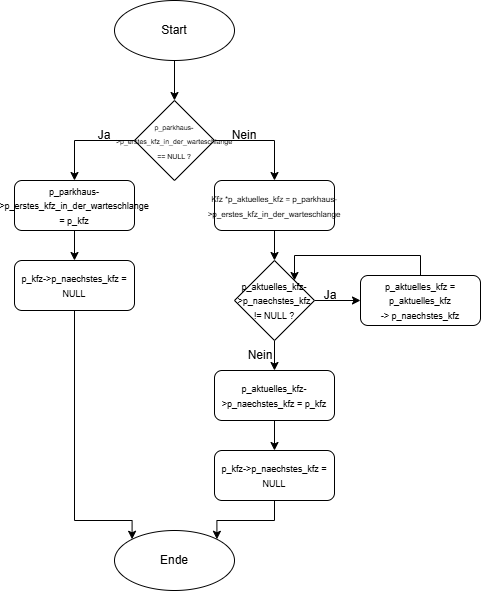

The diagram above was exported from draw.io. Its source (the exported page's mxGraphModel, read from the mxfile embedded in the PNG):
<mxGraphModel dx="1171" dy="630" grid="1" gridSize="10" guides="1" tooltips="1" connect="1" arrows="1" fold="1" page="1" pageScale="1" pageWidth="827" pageHeight="1169" math="0" shadow="0">
  <root>
    <mxCell id="0" />
    <mxCell id="1" parent="0" />
    <mxCell id="xwJMUVUPZw1hw8Ytkh4t-7" edge="1" parent="1" source="xwJMUVUPZw1hw8Ytkh4t-1" style="edgeStyle=orthogonalEdgeStyle;rounded=0;orthogonalLoop=1;jettySize=auto;html=1;exitX=0;exitY=0.5;exitDx=0;exitDy=0;entryX=0.5;entryY=0;entryDx=0;entryDy=0;" target="xwJMUVUPZw1hw8Ytkh4t-4">
      <mxGeometry relative="1" as="geometry" />
    </mxCell>
    <mxCell id="xwJMUVUPZw1hw8Ytkh4t-8" edge="1" parent="1" source="xwJMUVUPZw1hw8Ytkh4t-1" style="edgeStyle=orthogonalEdgeStyle;rounded=0;orthogonalLoop=1;jettySize=auto;html=1;exitX=1;exitY=0.5;exitDx=0;exitDy=0;entryX=0.5;entryY=0;entryDx=0;entryDy=0;" target="xwJMUVUPZw1hw8Ytkh4t-5">
      <mxGeometry relative="1" as="geometry" />
    </mxCell>
    <mxCell id="xwJMUVUPZw1hw8Ytkh4t-1" parent="1" style="rhombus;whiteSpace=wrap;html=1;" value="&lt;span style=&quot;background-color: transparent; color: light-dark(rgb(0, 0, 0), rgb(255, 255, 255));&quot;&gt;&lt;font style=&quot;font-size: 7px;&quot;&gt;p_parkhaus-&amp;gt;p_erstes_kfz_in_der_warteschlange == NULL ?&lt;/font&gt;&lt;/span&gt;" vertex="1">
      <mxGeometry height="80" width="80" x="374" y="180" as="geometry" />
    </mxCell>
    <mxCell id="xwJMUVUPZw1hw8Ytkh4t-3" edge="1" parent="1" source="xwJMUVUPZw1hw8Ytkh4t-2" style="edgeStyle=orthogonalEdgeStyle;rounded=0;orthogonalLoop=1;jettySize=auto;html=1;" target="xwJMUVUPZw1hw8Ytkh4t-1" value="">
      <mxGeometry relative="1" as="geometry" />
    </mxCell>
    <mxCell id="xwJMUVUPZw1hw8Ytkh4t-2" parent="1" style="ellipse;whiteSpace=wrap;html=1;" value="Start" vertex="1">
      <mxGeometry height="60" width="120" x="354" y="80" as="geometry" />
    </mxCell>
    <mxCell id="xwJMUVUPZw1hw8Ytkh4t-12" edge="1" parent="1" source="xwJMUVUPZw1hw8Ytkh4t-4" style="edgeStyle=orthogonalEdgeStyle;rounded=0;orthogonalLoop=1;jettySize=auto;html=1;" target="xwJMUVUPZw1hw8Ytkh4t-11" value="">
      <mxGeometry relative="1" as="geometry" />
    </mxCell>
    <mxCell id="xwJMUVUPZw1hw8Ytkh4t-4" parent="1" style="rounded=1;whiteSpace=wrap;html=1;" value="&lt;span style=&quot;background-color: transparent; color: light-dark(rgb(0, 0, 0), rgb(255, 255, 255));&quot;&gt;&lt;font style=&quot;font-size: 9px;&quot;&gt;p_parkhaus-&amp;gt;p_erstes_kfz_in_der_warteschlange = p_kfz&lt;/font&gt;&lt;/span&gt;" vertex="1">
      <mxGeometry height="50" width="120" x="254" y="260" as="geometry" />
    </mxCell>
    <mxCell id="xwJMUVUPZw1hw8Ytkh4t-15" edge="1" parent="1" source="xwJMUVUPZw1hw8Ytkh4t-5" style="edgeStyle=orthogonalEdgeStyle;rounded=0;orthogonalLoop=1;jettySize=auto;html=1;" value="">
      <mxGeometry relative="1" as="geometry">
        <mxPoint x="514" y="340" as="targetPoint" />
      </mxGeometry>
    </mxCell>
    <mxCell id="xwJMUVUPZw1hw8Ytkh4t-5" parent="1" style="rounded=1;whiteSpace=wrap;html=1;" value="&lt;span style=&quot;background-color: transparent; color: light-dark(rgb(0, 0, 0), rgb(255, 255, 255));&quot;&gt;&lt;font style=&quot;font-size: 8px;&quot;&gt;Kfz *p_aktuelles_kfz = p_parkhaus-&amp;gt;p_erstes_kfz_in_der_warteschlange&lt;/font&gt;&lt;/span&gt;" vertex="1">
      <mxGeometry height="50" width="120" x="454" y="260" as="geometry" />
    </mxCell>
    <mxCell id="xwJMUVUPZw1hw8Ytkh4t-9" parent="1" style="text;html=1;whiteSpace=wrap;strokeColor=none;fillColor=none;align=center;verticalAlign=middle;rounded=0;" value="Ja" vertex="1">
      <mxGeometry height="30" width="60" x="314" y="200" as="geometry" />
    </mxCell>
    <mxCell id="xwJMUVUPZw1hw8Ytkh4t-10" parent="1" style="text;html=1;whiteSpace=wrap;strokeColor=none;fillColor=none;align=center;verticalAlign=middle;rounded=0;" value="Nein" vertex="1">
      <mxGeometry height="30" width="60" x="454" y="200" as="geometry" />
    </mxCell>
    <mxCell id="xwJMUVUPZw1hw8Ytkh4t-28" edge="1" parent="1" source="xwJMUVUPZw1hw8Ytkh4t-11" style="edgeStyle=orthogonalEdgeStyle;rounded=0;orthogonalLoop=1;jettySize=auto;html=1;entryX=0;entryY=0;entryDx=0;entryDy=0;" target="xwJMUVUPZw1hw8Ytkh4t-26">
      <mxGeometry relative="1" as="geometry">
        <Array as="points">
          <mxPoint x="314" y="600" />
          <mxPoint x="372" y="600" />
        </Array>
      </mxGeometry>
    </mxCell>
    <mxCell id="xwJMUVUPZw1hw8Ytkh4t-11" parent="1" style="rounded=1;whiteSpace=wrap;html=1;" value="&lt;span style=&quot;background-color: transparent; color: light-dark(rgb(0, 0, 0), rgb(255, 255, 255));&quot;&gt;&lt;font style=&quot;font-size: 9px;&quot;&gt;p_kfz-&amp;gt;p_naechstes_kfz = NULL&lt;/font&gt;&lt;/span&gt;" vertex="1">
      <mxGeometry height="50" width="120" x="254" y="340" as="geometry" />
    </mxCell>
    <mxCell id="xwJMUVUPZw1hw8Ytkh4t-19" edge="1" parent="1" source="xwJMUVUPZw1hw8Ytkh4t-17" style="edgeStyle=orthogonalEdgeStyle;rounded=0;orthogonalLoop=1;jettySize=auto;html=1;" target="xwJMUVUPZw1hw8Ytkh4t-18" value="">
      <mxGeometry relative="1" as="geometry" />
    </mxCell>
    <mxCell id="xwJMUVUPZw1hw8Ytkh4t-21" edge="1" parent="1" source="xwJMUVUPZw1hw8Ytkh4t-17" style="edgeStyle=orthogonalEdgeStyle;rounded=0;orthogonalLoop=1;jettySize=auto;html=1;" target="xwJMUVUPZw1hw8Ytkh4t-20" value="">
      <mxGeometry relative="1" as="geometry" />
    </mxCell>
    <mxCell id="xwJMUVUPZw1hw8Ytkh4t-17" parent="1" style="rhombus;whiteSpace=wrap;html=1;" value="&lt;span style=&quot;background-color: transparent; color: light-dark(rgb(0, 0, 0), rgb(255, 255, 255));&quot;&gt;&lt;font style=&quot;font-size: 9px;&quot;&gt;p_aktuelles_kfz-&amp;gt;p_naechstes_kfz != NULL ?&lt;/font&gt;&lt;/span&gt;" vertex="1">
      <mxGeometry height="80" width="80" x="474" y="340" as="geometry" />
    </mxCell>
    <mxCell id="xwJMUVUPZw1hw8Ytkh4t-29" edge="1" parent="1" source="xwJMUVUPZw1hw8Ytkh4t-18" style="edgeStyle=orthogonalEdgeStyle;rounded=0;orthogonalLoop=1;jettySize=auto;html=1;exitX=0.5;exitY=0;exitDx=0;exitDy=0;entryX=1;entryY=0;entryDx=0;entryDy=0;" target="xwJMUVUPZw1hw8Ytkh4t-17">
      <mxGeometry relative="1" as="geometry">
        <Array as="points">
          <mxPoint x="660" y="335" />
          <mxPoint x="534" y="335" />
        </Array>
      </mxGeometry>
    </mxCell>
    <mxCell id="xwJMUVUPZw1hw8Ytkh4t-18" parent="1" style="rounded=1;whiteSpace=wrap;html=1;" value="&lt;span style=&quot;background-color: transparent; color: light-dark(rgb(0, 0, 0), rgb(255, 255, 255));&quot;&gt;&lt;font style=&quot;font-size: 9px;&quot;&gt;p_aktuelles_kfz = p_aktuelles_kfz&lt;/font&gt;&lt;/span&gt;&lt;div&gt;&lt;span style=&quot;background-color: transparent; color: light-dark(rgb(0, 0, 0), rgb(255, 255, 255));&quot;&gt;&lt;font style=&quot;font-size: 9px;&quot;&gt;-&amp;gt; p_naechstes_kfz&lt;/font&gt;&lt;/span&gt;&lt;/div&gt;" vertex="1">
      <mxGeometry height="50" width="120" x="600" y="355" as="geometry" />
    </mxCell>
    <mxCell id="xwJMUVUPZw1hw8Ytkh4t-23" edge="1" parent="1" source="xwJMUVUPZw1hw8Ytkh4t-20" style="edgeStyle=orthogonalEdgeStyle;rounded=0;orthogonalLoop=1;jettySize=auto;html=1;" target="xwJMUVUPZw1hw8Ytkh4t-22" value="">
      <mxGeometry relative="1" as="geometry" />
    </mxCell>
    <mxCell id="xwJMUVUPZw1hw8Ytkh4t-20" parent="1" style="rounded=1;whiteSpace=wrap;html=1;" value="&lt;span style=&quot;background-color: transparent; color: light-dark(rgb(0, 0, 0), rgb(255, 255, 255));&quot;&gt;&lt;font style=&quot;font-size: 9px;&quot;&gt;p_aktuelles_kfz-&amp;gt;p_naechstes_kfz = p_kfz&lt;/font&gt;&lt;/span&gt;" vertex="1">
      <mxGeometry height="50" width="120" x="454" y="450" as="geometry" />
    </mxCell>
    <mxCell id="xwJMUVUPZw1hw8Ytkh4t-27" edge="1" parent="1" source="xwJMUVUPZw1hw8Ytkh4t-22" style="edgeStyle=orthogonalEdgeStyle;rounded=0;orthogonalLoop=1;jettySize=auto;html=1;entryX=1;entryY=0;entryDx=0;entryDy=0;" target="xwJMUVUPZw1hw8Ytkh4t-26">
      <mxGeometry relative="1" as="geometry" />
    </mxCell>
    <mxCell id="xwJMUVUPZw1hw8Ytkh4t-22" parent="1" style="rounded=1;whiteSpace=wrap;html=1;" value="&lt;span style=&quot;background-color: transparent; color: light-dark(rgb(0, 0, 0), rgb(255, 255, 255));&quot;&gt;&lt;font style=&quot;font-size: 9px;&quot;&gt;p_kfz-&amp;gt;p_naechstes_kfz = NULL&lt;/font&gt;&lt;/span&gt;" vertex="1">
      <mxGeometry height="50" width="120" x="454" y="530" as="geometry" />
    </mxCell>
    <mxCell id="xwJMUVUPZw1hw8Ytkh4t-26" parent="1" style="ellipse;whiteSpace=wrap;html=1;" value="Ende" vertex="1">
      <mxGeometry height="60" width="120" x="354" y="610" as="geometry" />
    </mxCell>
    <mxCell id="xwJMUVUPZw1hw8Ytkh4t-30" parent="1" style="text;html=1;whiteSpace=wrap;strokeColor=none;fillColor=none;align=center;verticalAlign=middle;rounded=0;" value="Ja" vertex="1">
      <mxGeometry height="30" width="60" x="540" y="360" as="geometry" />
    </mxCell>
    <mxCell id="xwJMUVUPZw1hw8Ytkh4t-31" parent="1" style="text;html=1;whiteSpace=wrap;strokeColor=none;fillColor=none;align=center;verticalAlign=middle;rounded=0;" value="Nein" vertex="1">
      <mxGeometry height="30" width="60" x="470" y="420" as="geometry" />
    </mxCell>
  </root>
</mxGraphModel>